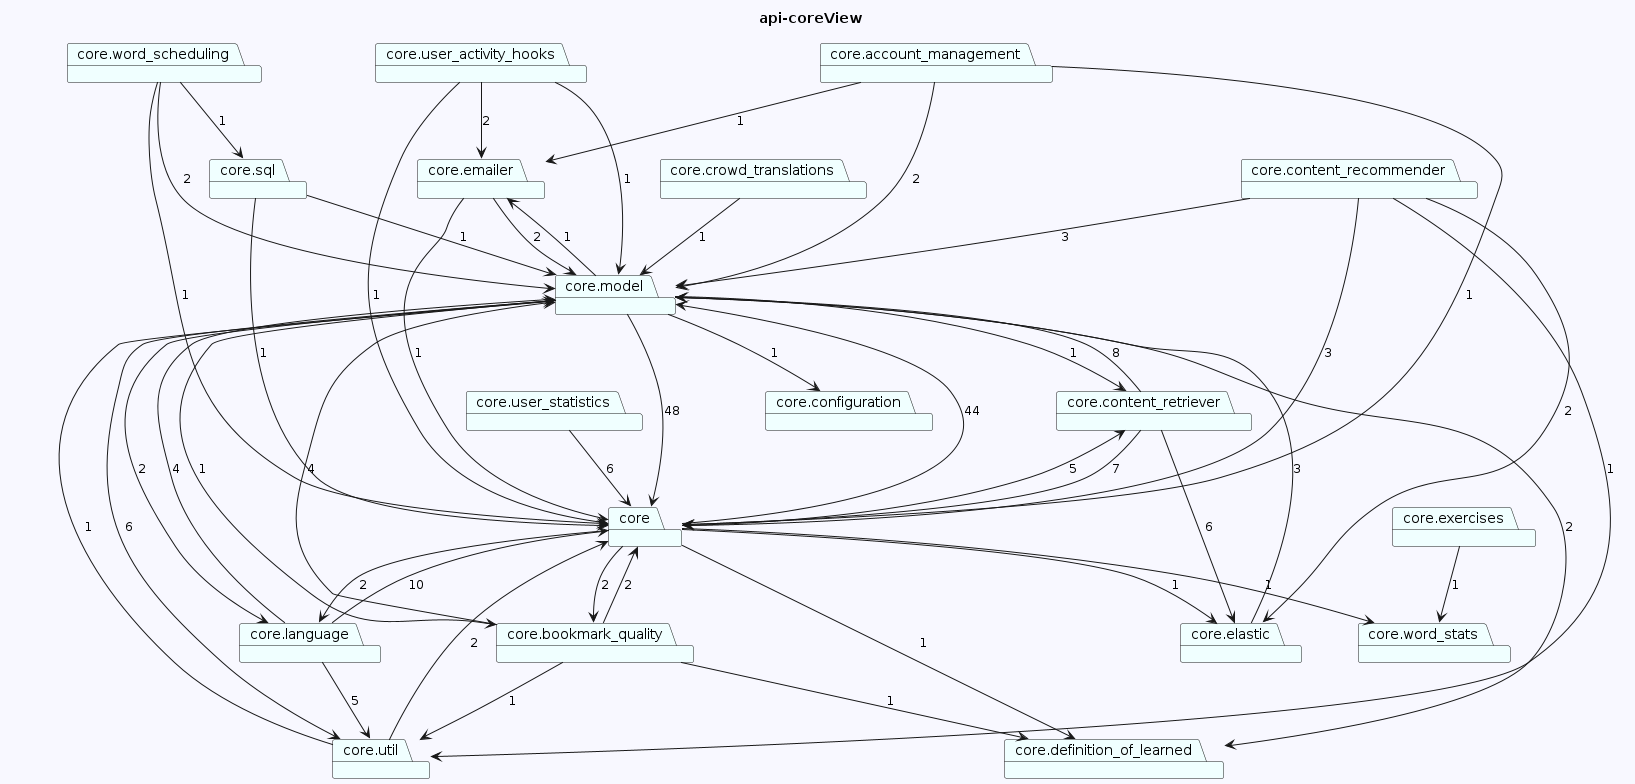

The diagram above was rendered by PlantUML. Its source (embedded in the PNG):
@startuml
skinparam backgroundColor GhostWhite
title api-coreView
package "core.emailer" #Azure
package "core.user_statistics" #Azure
package "core.user_activity_hooks" #Azure
package "core.bookmark_quality" #Azure
package "core.sql" #Azure
package "core.language" #Azure
package "core.account_management" #Azure
package "core.exercises" #Azure
package "core.model" #Azure
package "core.definition_of_learned" #Azure
package "core" #Azure
package "core.util" #Azure
package "core.crowd_translations" #Azure
package "core.word_stats" #Azure
package "core.elastic" #Azure
package "core.word_scheduling" #Azure
package "core.configuration" #Azure
package "core.content_recommender" #Azure
package "core.content_retriever" #Azure
"core.emailer"-->"core.model"  : 2
"core.emailer"-->"core"  : 1
"core.user_statistics"-->"core"  : 6
"core.user_activity_hooks"-->"core"  : 1
"core.user_activity_hooks"-->"core.emailer"  : 2
"core.user_activity_hooks"-->"core.model"  : 1
"core.bookmark_quality"-->"core"  : 2
"core.bookmark_quality"-->"core.util"  : 1
"core.bookmark_quality"-->"core.model"  : 4
"core.bookmark_quality"-->"core.definition_of_learned"  : 1
"core.sql"-->"core"  : 1
"core.sql"-->"core.model"  : 1
"core.language"-->"core"  : 10
"core.language"-->"core.util"  : 5
"core.language"-->"core.model"  : 4
"core.account_management"-->"core"  : 1
"core.account_management"-->"core.model"  : 2
"core.account_management"-->"core.emailer"  : 1
"core.exercises"-->"core.word_stats"  : 1
"core.model"-->"core"  : 48
"core.model"-->"core.bookmark_quality"  : 1
"core.model"-->"core.util"  : 6
"core.model"-->"core.configuration"  : 1
"core.model"-->"core.definition_of_learned"  : 2
"core.model"-->"core.content_retriever"  : 1
"core.model"-->"core.language"  : 2
"core.model"-->"core.emailer"  : 1

"core"-->"core.word_stats"  : 1
"core"-->"core.bookmark_quality"  : 2
"core"-->"core.model"  : 44
"core"-->"core.elastic"  : 1
"core"-->"core.definition_of_learned"  : 1
"core"-->"core.content_retriever"  : 5
"core"-->"core.language"  : 2
"core.util"-->"core"  : 2
"core.util"-->"core.model"  : 1
"core.crowd_translations"-->"core.model"  : 1

"core.elastic"-->"core.model"  : 3
"core.word_scheduling"-->"core"  : 1
"core.word_scheduling"-->"core.sql"  : 1
"core.word_scheduling"-->"core.model"  : 2

"core.content_recommender"-->"core"  : 3
"core.content_recommender"-->"core.elastic"  : 2
"core.content_recommender"-->"core.util"  : 1
"core.content_recommender"-->"core.model"  : 3
"core.content_retriever"-->"core"  : 7
"core.content_retriever"-->"core.model"  : 8
"core.content_retriever"-->"core.elastic"  : 6
@enduml